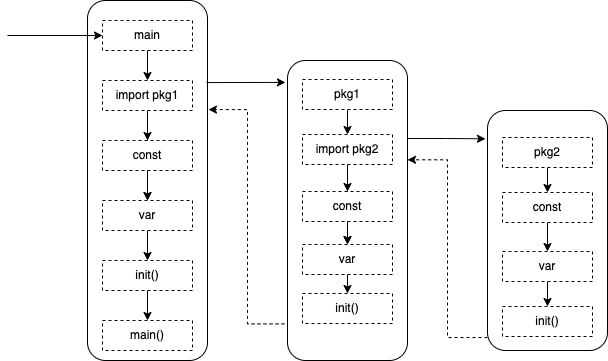

The diagram above was exported from draw.io. Its source (the exported page's mxGraphModel, read from the mxfile embedded in the PNG):
<mxGraphModel dx="2253" dy="852" grid="1" gridSize="10" guides="1" tooltips="1" connect="1" arrows="1" fold="1" page="1" pageScale="1" pageWidth="827" pageHeight="1169" math="0" shadow="0">
  <root>
    <mxCell id="5KAQZNQMUDZuS6CNsJCA-0" />
    <mxCell id="5KAQZNQMUDZuS6CNsJCA-1" parent="5KAQZNQMUDZuS6CNsJCA-0" />
    <mxCell id="5KAQZNQMUDZuS6CNsJCA-20" value="" style="rounded=1;whiteSpace=wrap;html=1;" vertex="1" parent="5KAQZNQMUDZuS6CNsJCA-1">
      <mxGeometry x="280" y="180" width="120" height="300" as="geometry" />
    </mxCell>
    <mxCell id="5KAQZNQMUDZuS6CNsJCA-33" value="" style="rounded=1;whiteSpace=wrap;html=1;" vertex="1" parent="5KAQZNQMUDZuS6CNsJCA-1">
      <mxGeometry x="480" y="230" width="120" height="240" as="geometry" />
    </mxCell>
    <mxCell id="5KAQZNQMUDZuS6CNsJCA-6" value="" style="rounded=1;whiteSpace=wrap;html=1;" vertex="1" parent="5KAQZNQMUDZuS6CNsJCA-1">
      <mxGeometry x="80" y="120" width="120" height="360" as="geometry" />
    </mxCell>
    <mxCell id="5KAQZNQMUDZuS6CNsJCA-13" style="edgeStyle=orthogonalEdgeStyle;rounded=0;orthogonalLoop=1;jettySize=auto;html=1;exitX=0.5;exitY=1;exitDx=0;exitDy=0;entryX=0.5;entryY=0;entryDx=0;entryDy=0;" edge="1" parent="5KAQZNQMUDZuS6CNsJCA-1" source="5KAQZNQMUDZuS6CNsJCA-7" target="5KAQZNQMUDZuS6CNsJCA-8">
      <mxGeometry relative="1" as="geometry" />
    </mxCell>
    <mxCell id="5KAQZNQMUDZuS6CNsJCA-7" value="main" style="rounded=0;whiteSpace=wrap;html=1;dashed=1;" vertex="1" parent="5KAQZNQMUDZuS6CNsJCA-1">
      <mxGeometry x="95" y="140" width="90" height="30" as="geometry" />
    </mxCell>
    <mxCell id="5KAQZNQMUDZuS6CNsJCA-14" style="edgeStyle=orthogonalEdgeStyle;rounded=0;orthogonalLoop=1;jettySize=auto;html=1;exitX=0.5;exitY=1;exitDx=0;exitDy=0;entryX=0.5;entryY=0;entryDx=0;entryDy=0;" edge="1" parent="5KAQZNQMUDZuS6CNsJCA-1" source="5KAQZNQMUDZuS6CNsJCA-8" target="5KAQZNQMUDZuS6CNsJCA-9">
      <mxGeometry relative="1" as="geometry" />
    </mxCell>
    <mxCell id="5KAQZNQMUDZuS6CNsJCA-17" value="" style="edgeStyle=orthogonalEdgeStyle;rounded=0;orthogonalLoop=1;jettySize=auto;html=1;" edge="1" parent="5KAQZNQMUDZuS6CNsJCA-1" source="5KAQZNQMUDZuS6CNsJCA-8" target="5KAQZNQMUDZuS6CNsJCA-10">
      <mxGeometry relative="1" as="geometry" />
    </mxCell>
    <mxCell id="5KAQZNQMUDZuS6CNsJCA-8" value="import pkg1" style="rounded=0;whiteSpace=wrap;html=1;dashed=1;" vertex="1" parent="5KAQZNQMUDZuS6CNsJCA-1">
      <mxGeometry x="95" y="200" width="90" height="30" as="geometry" />
    </mxCell>
    <mxCell id="5KAQZNQMUDZuS6CNsJCA-15" style="edgeStyle=orthogonalEdgeStyle;rounded=0;orthogonalLoop=1;jettySize=auto;html=1;exitX=0.5;exitY=1;exitDx=0;exitDy=0;entryX=0.5;entryY=0;entryDx=0;entryDy=0;" edge="1" parent="5KAQZNQMUDZuS6CNsJCA-1" source="5KAQZNQMUDZuS6CNsJCA-9" target="5KAQZNQMUDZuS6CNsJCA-10">
      <mxGeometry relative="1" as="geometry" />
    </mxCell>
    <mxCell id="5KAQZNQMUDZuS6CNsJCA-9" value="const" style="rounded=0;whiteSpace=wrap;html=1;dashed=1;" vertex="1" parent="5KAQZNQMUDZuS6CNsJCA-1">
      <mxGeometry x="95" y="260" width="90" height="30" as="geometry" />
    </mxCell>
    <mxCell id="5KAQZNQMUDZuS6CNsJCA-16" style="edgeStyle=orthogonalEdgeStyle;rounded=0;orthogonalLoop=1;jettySize=auto;html=1;exitX=0.5;exitY=1;exitDx=0;exitDy=0;entryX=0.5;entryY=0;entryDx=0;entryDy=0;" edge="1" parent="5KAQZNQMUDZuS6CNsJCA-1" source="5KAQZNQMUDZuS6CNsJCA-10" target="5KAQZNQMUDZuS6CNsJCA-11">
      <mxGeometry relative="1" as="geometry" />
    </mxCell>
    <mxCell id="5KAQZNQMUDZuS6CNsJCA-10" value="var" style="rounded=0;whiteSpace=wrap;html=1;dashed=1;" vertex="1" parent="5KAQZNQMUDZuS6CNsJCA-1">
      <mxGeometry x="95" y="320" width="90" height="30" as="geometry" />
    </mxCell>
    <mxCell id="5KAQZNQMUDZuS6CNsJCA-19" style="edgeStyle=orthogonalEdgeStyle;rounded=0;orthogonalLoop=1;jettySize=auto;html=1;exitX=0.5;exitY=1;exitDx=0;exitDy=0;entryX=0.5;entryY=0;entryDx=0;entryDy=0;" edge="1" parent="5KAQZNQMUDZuS6CNsJCA-1" source="5KAQZNQMUDZuS6CNsJCA-11" target="5KAQZNQMUDZuS6CNsJCA-18">
      <mxGeometry relative="1" as="geometry" />
    </mxCell>
    <mxCell id="5KAQZNQMUDZuS6CNsJCA-11" value="init()" style="rounded=0;whiteSpace=wrap;html=1;dashed=1;" vertex="1" parent="5KAQZNQMUDZuS6CNsJCA-1">
      <mxGeometry x="95" y="380" width="90" height="30" as="geometry" />
    </mxCell>
    <mxCell id="5KAQZNQMUDZuS6CNsJCA-18" value="main()" style="rounded=0;whiteSpace=wrap;html=1;dashed=1;" vertex="1" parent="5KAQZNQMUDZuS6CNsJCA-1">
      <mxGeometry x="95" y="440" width="90" height="30" as="geometry" />
    </mxCell>
    <mxCell id="5KAQZNQMUDZuS6CNsJCA-21" style="edgeStyle=orthogonalEdgeStyle;rounded=0;orthogonalLoop=1;jettySize=auto;html=1;exitX=0.5;exitY=1;exitDx=0;exitDy=0;entryX=0.5;entryY=0;entryDx=0;entryDy=0;" edge="1" parent="5KAQZNQMUDZuS6CNsJCA-1" source="5KAQZNQMUDZuS6CNsJCA-22" target="5KAQZNQMUDZuS6CNsJCA-25">
      <mxGeometry relative="1" as="geometry" />
    </mxCell>
    <mxCell id="5KAQZNQMUDZuS6CNsJCA-22" value="pkg1" style="rounded=0;whiteSpace=wrap;html=1;dashed=1;" vertex="1" parent="5KAQZNQMUDZuS6CNsJCA-1">
      <mxGeometry x="295" y="199" width="90" height="30" as="geometry" />
    </mxCell>
    <mxCell id="5KAQZNQMUDZuS6CNsJCA-23" style="edgeStyle=orthogonalEdgeStyle;rounded=0;orthogonalLoop=1;jettySize=auto;html=1;exitX=0.5;exitY=1;exitDx=0;exitDy=0;entryX=0.5;entryY=0;entryDx=0;entryDy=0;" edge="1" parent="5KAQZNQMUDZuS6CNsJCA-1" source="5KAQZNQMUDZuS6CNsJCA-25" target="5KAQZNQMUDZuS6CNsJCA-27">
      <mxGeometry relative="1" as="geometry" />
    </mxCell>
    <mxCell id="5KAQZNQMUDZuS6CNsJCA-24" value="" style="edgeStyle=orthogonalEdgeStyle;rounded=0;orthogonalLoop=1;jettySize=auto;html=1;" edge="1" parent="5KAQZNQMUDZuS6CNsJCA-1" source="5KAQZNQMUDZuS6CNsJCA-25" target="5KAQZNQMUDZuS6CNsJCA-29">
      <mxGeometry relative="1" as="geometry" />
    </mxCell>
    <mxCell id="5KAQZNQMUDZuS6CNsJCA-47" style="edgeStyle=orthogonalEdgeStyle;rounded=0;orthogonalLoop=1;jettySize=auto;html=1;entryX=-0.017;entryY=0.118;entryDx=0;entryDy=0;entryPerimeter=0;" edge="1" parent="5KAQZNQMUDZuS6CNsJCA-1" target="5KAQZNQMUDZuS6CNsJCA-33">
      <mxGeometry relative="1" as="geometry">
        <mxPoint x="400" y="258" as="sourcePoint" />
        <mxPoint x="480" y="244" as="targetPoint" />
      </mxGeometry>
    </mxCell>
    <mxCell id="5KAQZNQMUDZuS6CNsJCA-25" value="import pkg2" style="rounded=0;whiteSpace=wrap;html=1;dashed=1;" vertex="1" parent="5KAQZNQMUDZuS6CNsJCA-1">
      <mxGeometry x="295" y="254" width="90" height="30" as="geometry" />
    </mxCell>
    <mxCell id="5KAQZNQMUDZuS6CNsJCA-26" style="edgeStyle=orthogonalEdgeStyle;rounded=0;orthogonalLoop=1;jettySize=auto;html=1;exitX=0.5;exitY=1;exitDx=0;exitDy=0;entryX=0.5;entryY=0;entryDx=0;entryDy=0;" edge="1" parent="5KAQZNQMUDZuS6CNsJCA-1" source="5KAQZNQMUDZuS6CNsJCA-27" target="5KAQZNQMUDZuS6CNsJCA-29">
      <mxGeometry relative="1" as="geometry" />
    </mxCell>
    <mxCell id="5KAQZNQMUDZuS6CNsJCA-27" value="const" style="rounded=0;whiteSpace=wrap;html=1;dashed=1;" vertex="1" parent="5KAQZNQMUDZuS6CNsJCA-1">
      <mxGeometry x="295" y="311" width="90" height="30" as="geometry" />
    </mxCell>
    <mxCell id="5KAQZNQMUDZuS6CNsJCA-28" style="edgeStyle=orthogonalEdgeStyle;rounded=0;orthogonalLoop=1;jettySize=auto;html=1;exitX=0.5;exitY=1;exitDx=0;exitDy=0;entryX=0.5;entryY=0;entryDx=0;entryDy=0;" edge="1" parent="5KAQZNQMUDZuS6CNsJCA-1" source="5KAQZNQMUDZuS6CNsJCA-29" target="5KAQZNQMUDZuS6CNsJCA-31">
      <mxGeometry relative="1" as="geometry" />
    </mxCell>
    <mxCell id="5KAQZNQMUDZuS6CNsJCA-29" value="var" style="rounded=0;whiteSpace=wrap;html=1;dashed=1;" vertex="1" parent="5KAQZNQMUDZuS6CNsJCA-1">
      <mxGeometry x="295" y="364" width="90" height="30" as="geometry" />
    </mxCell>
    <mxCell id="5KAQZNQMUDZuS6CNsJCA-49" style="edgeStyle=orthogonalEdgeStyle;rounded=0;orthogonalLoop=1;jettySize=auto;html=1;exitX=-0.025;exitY=0.878;exitDx=0;exitDy=0;entryX=1.008;entryY=0.303;entryDx=0;entryDy=0;entryPerimeter=0;dashed=1;exitPerimeter=0;" edge="1" parent="5KAQZNQMUDZuS6CNsJCA-1" source="5KAQZNQMUDZuS6CNsJCA-20" target="5KAQZNQMUDZuS6CNsJCA-6">
      <mxGeometry relative="1" as="geometry">
        <mxPoint x="280" y="401" as="sourcePoint" />
        <mxPoint x="203" y="397.84000000000015" as="targetPoint" />
      </mxGeometry>
    </mxCell>
    <mxCell id="5KAQZNQMUDZuS6CNsJCA-31" value="init()" style="rounded=0;whiteSpace=wrap;html=1;dashed=1;" vertex="1" parent="5KAQZNQMUDZuS6CNsJCA-1">
      <mxGeometry x="295" y="413" width="90" height="30" as="geometry" />
    </mxCell>
    <mxCell id="5KAQZNQMUDZuS6CNsJCA-45" style="edgeStyle=orthogonalEdgeStyle;rounded=0;orthogonalLoop=1;jettySize=auto;html=1;exitX=0.5;exitY=1;exitDx=0;exitDy=0;" edge="1" parent="5KAQZNQMUDZuS6CNsJCA-1" source="5KAQZNQMUDZuS6CNsJCA-35" target="5KAQZNQMUDZuS6CNsJCA-40">
      <mxGeometry relative="1" as="geometry" />
    </mxCell>
    <mxCell id="5KAQZNQMUDZuS6CNsJCA-35" value="pkg2" style="rounded=0;whiteSpace=wrap;html=1;dashed=1;" vertex="1" parent="5KAQZNQMUDZuS6CNsJCA-1">
      <mxGeometry x="495" y="257" width="90" height="30" as="geometry" />
    </mxCell>
    <mxCell id="5KAQZNQMUDZuS6CNsJCA-39" style="edgeStyle=orthogonalEdgeStyle;rounded=0;orthogonalLoop=1;jettySize=auto;html=1;exitX=0.5;exitY=1;exitDx=0;exitDy=0;entryX=0.5;entryY=0;entryDx=0;entryDy=0;" edge="1" parent="5KAQZNQMUDZuS6CNsJCA-1" source="5KAQZNQMUDZuS6CNsJCA-40" target="5KAQZNQMUDZuS6CNsJCA-42">
      <mxGeometry relative="1" as="geometry" />
    </mxCell>
    <mxCell id="5KAQZNQMUDZuS6CNsJCA-40" value="const" style="rounded=0;whiteSpace=wrap;html=1;dashed=1;" vertex="1" parent="5KAQZNQMUDZuS6CNsJCA-1">
      <mxGeometry x="495" y="312" width="90" height="30" as="geometry" />
    </mxCell>
    <mxCell id="5KAQZNQMUDZuS6CNsJCA-41" style="edgeStyle=orthogonalEdgeStyle;rounded=0;orthogonalLoop=1;jettySize=auto;html=1;exitX=0.5;exitY=1;exitDx=0;exitDy=0;entryX=0.5;entryY=0;entryDx=0;entryDy=0;" edge="1" parent="5KAQZNQMUDZuS6CNsJCA-1" source="5KAQZNQMUDZuS6CNsJCA-42" target="5KAQZNQMUDZuS6CNsJCA-43">
      <mxGeometry relative="1" as="geometry" />
    </mxCell>
    <mxCell id="5KAQZNQMUDZuS6CNsJCA-42" value="var" style="rounded=0;whiteSpace=wrap;html=1;dashed=1;" vertex="1" parent="5KAQZNQMUDZuS6CNsJCA-1">
      <mxGeometry x="495" y="371" width="90" height="30" as="geometry" />
    </mxCell>
    <mxCell id="5KAQZNQMUDZuS6CNsJCA-48" style="edgeStyle=orthogonalEdgeStyle;rounded=0;orthogonalLoop=1;jettySize=auto;html=1;exitX=0;exitY=0.946;exitDx=0;exitDy=0;exitPerimeter=0;entryX=1;entryY=0.331;entryDx=0;entryDy=0;entryPerimeter=0;dashed=1;" edge="1" parent="5KAQZNQMUDZuS6CNsJCA-1" source="5KAQZNQMUDZuS6CNsJCA-33" target="5KAQZNQMUDZuS6CNsJCA-20">
      <mxGeometry relative="1" as="geometry">
        <mxPoint x="480" y="428" as="sourcePoint" />
        <mxPoint x="400" y="428" as="targetPoint" />
      </mxGeometry>
    </mxCell>
    <mxCell id="5KAQZNQMUDZuS6CNsJCA-43" value="init()" style="rounded=0;whiteSpace=wrap;html=1;dashed=1;" vertex="1" parent="5KAQZNQMUDZuS6CNsJCA-1">
      <mxGeometry x="495" y="426" width="90" height="30" as="geometry" />
    </mxCell>
    <mxCell id="5KAQZNQMUDZuS6CNsJCA-50" value="" style="endArrow=classic;html=1;rounded=0;entryX=0;entryY=0.5;entryDx=0;entryDy=0;" edge="1" parent="5KAQZNQMUDZuS6CNsJCA-1" target="5KAQZNQMUDZuS6CNsJCA-7">
      <mxGeometry width="50" height="50" relative="1" as="geometry">
        <mxPoint y="155" as="sourcePoint" />
        <mxPoint x="10" y="150" as="targetPoint" />
      </mxGeometry>
    </mxCell>
    <mxCell id="5KAQZNQMUDZuS6CNsJCA-54" value="" style="endArrow=classic;html=1;rounded=0;entryX=-0.017;entryY=0.073;entryDx=0;entryDy=0;entryPerimeter=0;exitX=0.992;exitY=0.228;exitDx=0;exitDy=0;exitPerimeter=0;" edge="1" parent="5KAQZNQMUDZuS6CNsJCA-1" source="5KAQZNQMUDZuS6CNsJCA-6" target="5KAQZNQMUDZuS6CNsJCA-20">
      <mxGeometry width="50" height="50" relative="1" as="geometry">
        <mxPoint x="240" y="170" as="sourcePoint" />
        <mxPoint x="290" y="120" as="targetPoint" />
      </mxGeometry>
    </mxCell>
  </root>
</mxGraphModel>